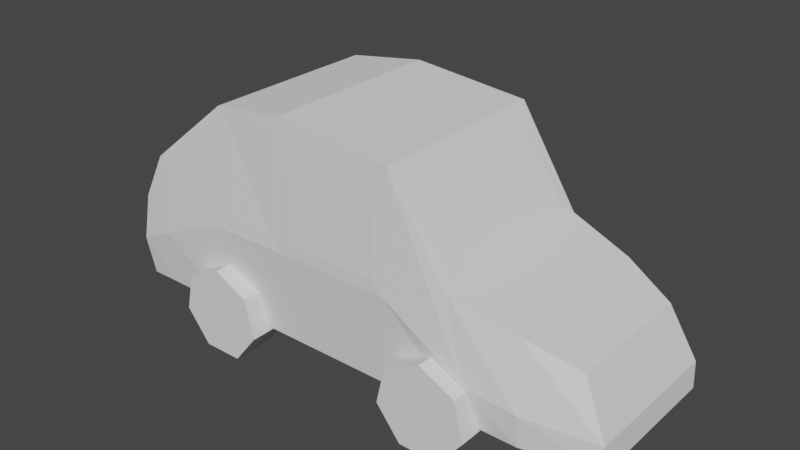 # Source: 3.blend  (saved by Blender 2.90.8; exported with 4.5.12 LTS)
import bpy
from mathutils import Matrix  # noqa: F401  (used for matrix-valued properties, if any)

bpy.ops.wm.read_factory_settings(use_empty=True)
scene = bpy.context.scene
scene.name = 'Scene'

# ---- collections
col_collection = bpy.data.collections.new('Collection'); scene.collection.children.link(col_collection)

# ---- world
world_world = bpy.data.worlds.new('World'); scene.world = world_world
world_world.use_nodes = True; world_world.node_tree.nodes.clear()
_N = world_world.node_tree.nodes; _L = world_world.node_tree.links
n0 = _N.new('ShaderNodeOutputWorld'); n0.name = 'World Output'; n0.location = (300, 300)
n1 = _N.new('ShaderNodeBackground'); n1.name = 'Background'; n1.location = (10, 300)
n1.inputs[0].default_value = (0.05088, 0.05088, 0.05088, 1.0)
_L.new(n1.outputs[0], n0.inputs[0])
n0.is_active_output = True
world_world.color = (0.05088, 0.05088, 0.05088)
world_world.use_sun_shadow = False
world_world.sun_shadow_jitter_overblur = 0.0

# ---- meshes
me_cube_001 = bpy.data.meshes.new('Cube.001')
me_cube_001.from_pydata([(-0.7, -0.7773, 0.3073), (-0.7655, -0.695, 2.052), (-0.7, 0.7773, 0.3073), (-0.7655, 0.695, 2.052), (1.0, -0.7773, 0.3073), (1.079, -0.6935, 1.99), (1.0, 0.7773, 0.3073), (1.079, 0.6935, 1.99), (-1.4, 0.7773, 0.3073), (-1.4, -0.7773, 0.3073), (-1.452, -0.7492, 1.443), (-1.452, 0.7492, 1.443), (1.469, 0.7072, 1.396), (1.7, 0.7773, 0.3073), (1.7, -0.7773, 0.3073), (1.469, -0.7072, 1.396), (2.501, 0.5773, 0.9782), (2.735, 0.6406, 0.3073), (2.735, -0.6406, 0.3073), (2.501, -0.5773, 0.9782), (-1.7, 0.7773, 0.3073), (-1.7, -0.7773, 0.3073), (-1.631, -0.7559, 1.091), (-1.63, 0.8263, 1.093), (-0.02, 0.7773, 0.3073), (0.07992, 0.8091, 2.095), (-0.02, -0.7773, 0.3073), (0.07992, -0.8091, 2.095), (0.8935, 0.8197, 2.001), (0.8935, -0.8197, 2.001), (1.517, 0.8073, 1.307), (1.517, -0.8073, 1.307), (-0.6087, -0.858, 1.198), (-0.6087, 0.858, 1.198), (0.8935, 0.8624, 1.214), (0.8935, -0.8624, 1.214), (-1.4, -0.858, 0.8227), (-1.4, 0.858, 0.8227), (1.7, 0.8456, 0.6573), (1.7, -0.8456, 0.6573), (2.722, 0.6505, 0.5308), (2.722, -0.6505, 0.5308), (-1.689, -0.7718, 0.7394), (-1.689, 0.7718, 0.7394), (0.08651, -0.8624, 1.214), (0.08651, 0.8624, 1.214), (-0.1112, 0.806, 2.102), (1.0, 0.8149, 2.107), (1.0, -0.8149, 2.107), (-0.1112, -0.806, 2.102), (1.0, 0.8624, 1.107), (1.0, -0.8624, 1.107), (-0.1112, -0.8542, 1.198), (-0.1112, 0.8542, 1.198), (1.414, 0.9692, 0.7728), (1.415, 0.5992, 0.7714), (1.415, -0.5992, 0.7714), (1.414, -0.9692, 0.7728), (1.728, -0.5992, 0.6185), (1.728, -0.9692, 0.6185), (1.805, -0.5992, 0.2801), (1.805, -0.9692, 0.2801), (1.588, -0.5992, 0.008672), (1.588, -0.9692, 0.008672), (1.241, -0.5992, 0.008672), (1.241, -0.9692, 0.008672), (1.025, -0.5992, 0.2801), (1.025, -0.9692, 0.2801), (1.102, -0.5992, 0.6185), (1.102, -0.9692, 0.6185), (1.728, 0.5992, 0.6185), (1.728, 0.9692, 0.6185), (1.805, 0.5992, 0.2801), (1.805, 0.9692, 0.2801), (1.588, 0.5992, 0.008672), (1.588, 0.9692, 0.008672), (1.241, 0.5992, 0.008672), (1.241, 0.9692, 0.008672), (1.025, 0.5992, 0.2801), (1.025, 0.9692, 0.2801), (1.102, 0.5992, 0.6185), (1.102, 0.9692, 0.6185), (-0.6598, 0.9692, 0.7691), (-0.6598, 0.5992, 0.7691), (-0.6598, -0.5992, 0.7691), (-0.6598, -0.9692, 0.7691), (-0.3471, -0.5992, 0.6185), (-0.3471, -0.9692, 0.6185), (-0.2698, -0.5992, 0.2801), (-0.2698, -0.9692, 0.2801), (-0.4862, -0.5992, 0.008672), (-0.4862, -0.9692, 0.008672), (-0.8334, -0.5992, 0.008672), (-0.8334, -0.9692, 0.008672), (-1.05, -0.5992, 0.2801), (-1.05, -0.9692, 0.2801), (-0.9725, -0.5992, 0.6185), (-0.9725, -0.9692, 0.6185), (-0.3471, 0.5992, 0.6185), (-0.3471, 0.9692, 0.6185), (-0.2698, 0.5992, 0.2801), (-0.2698, 0.9692, 0.2801), (-0.4862, 0.5992, 0.008672), (-0.4862, 0.9692, 0.008672), (-0.8334, 0.5992, 0.008672), (-0.8334, 0.9692, 0.008672), (-1.05, 0.5992, 0.2801), (-1.05, 0.9692, 0.2801), (-0.9725, 0.5992, 0.6185), (-0.9725, 0.9692, 0.6185), (-1.854, -0.5908, 0.2451), (-1.854, -0.5908, 0.4196), (-1.854, -0.2533, 0.2451), (-1.854, -0.2533, 0.4196), (-1.417, -0.5908, 0.3485), (-1.417, -0.5908, 0.523), (-1.417, -0.2533, 0.3485), (-1.417, -0.2533, 0.523), (-1.854, -0.422, 0.2322), (-1.854, -0.422, 0.4325), (-1.417, -0.422, 0.3357), (-1.417, -0.422, 0.5359), (-1.625, -0.2533, 0.2451), (-1.625, -0.2533, 0.4196), (-1.625, -0.5908, 0.2451), (-1.625, -0.5908, 0.4196), (-1.625, -0.422, 0.4325), (-1.625, -0.422, 0.2322), (-1.744, -0.1592, 0.3109), (-1.744, -0.1592, 0.4891), (-1.744, 0.1592, 0.3109), (-1.744, 0.1592, 0.4891), (-1.68, -0.1757, 0.2944), (-1.68, -0.1757, 0.5056), (-1.68, 0.1757, 0.2944), (-1.68, 0.1757, 0.5056), (-1.353, -0.7273, 1.562), (-1.353, 0.7273, 1.562), (-1.7, -0.8453, 0.67), (-1.63, -0.8263, 1.093), (-1.631, 0.7559, 1.091), (-1.7, 0.8453, 0.67), (-0.6074, -0.7861, 2.029), (-0.6074, 0.7861, 2.029), (-1.268, -0.8194, 1.52), (-1.268, 0.8194, 1.52), (-1.744, 0.1757, 0.2944), (-1.744, -0.1757, 0.2944), (-1.744, -0.1757, 0.5056), (-1.744, 0.1757, 0.5056), (-0.7862, -0.8489, 1.254), (-0.7852, -0.7928, 1.923), (-0.02, -0.8006, 2.207), (-0.7852, 0.7928, 1.923), (-0.02, 0.8006, 2.207), (-0.7862, 0.8489, 1.254), (-0.02, -0.8624, 1.107), (-0.02, 0.8624, 1.107), (-0.7, -0.8624, 1.107), (-0.6985, -0.7787, 2.108), (-1.42, 0.8183, 1.506), (-0.6985, 0.7787, 2.108), (-1.42, -0.8183, 1.506), (-0.7, 0.8624, 1.107), (2.065, -0.7142, 1.146), (2.065, 0.7142, 1.146), (2.126, 0.7773, 0.3073), (2.126, -0.7773, 0.3073), (2.12, -0.8096, 0.5905), (2.12, 0.8096, 0.5905)], [], [(163, 2, 8, 37), (45, 25, 28, 34), (4, 6, 13, 14), (52, 49, 142, 32), (24, 6, 4, 26), (154, 161, 159, 152), (37, 8, 20, 141), (158, 162, 36), (1, 3, 137, 136), (2, 0, 9, 8), (165, 164, 19, 16), (7, 5, 15, 12), (50, 47, 30, 38), (51, 4, 14, 39), (40, 16, 19, 41), (169, 165, 16, 40), (168, 167, 18, 41), (167, 166, 17, 18), (42, 22, 140, 43), (36, 162, 139, 138), (10, 11, 140, 22), (8, 9, 21, 20), (47, 154, 152, 48), (2, 24, 26, 0), (35, 29, 27, 44), (33, 143, 46, 53), (5, 7, 47, 48), (12, 15, 31, 30), (15, 5, 48, 31), (7, 12, 30, 47), (2, 163, 157, 24), (4, 51, 156, 26), (9, 36, 138, 21), (21, 138, 141, 20), (164, 168, 41, 19), (166, 169, 40, 17), (17, 40, 41, 18), (48, 51, 39, 31), (6, 50, 38, 13), (0, 158, 36, 9), (160, 37, 141, 23), (26, 156, 158, 0), (24, 157, 50, 6), (155, 145, 153), (28, 25, 154, 47), (27, 29, 48, 152), (34, 28, 47, 50), (29, 35, 51, 48), (44, 27, 152, 156), (25, 45, 157, 154), (35, 44, 156, 51), (45, 34, 50, 157), (104, 106, 107, 105), (71, 73, 75, 77, 79, 81, 54), (56, 57, 59, 58), (86, 87, 89, 88), (76, 78, 79, 77), (58, 59, 61, 60), (99, 101, 103, 105, 107, 109, 82), (74, 76, 77, 75), (60, 61, 63, 62), (55, 80, 78, 76, 74, 72, 70), (72, 74, 75, 73), (62, 63, 65, 64), (80, 55, 54, 81), (70, 72, 73, 71), (64, 65, 67, 66), (59, 57, 69, 67, 65, 63, 61), (55, 70, 71, 54), (66, 67, 69, 68), (84, 85, 87, 86), (78, 80, 81, 79), (68, 69, 57, 56), (56, 58, 60, 62, 64, 66, 68), (102, 104, 105, 103), (88, 89, 91, 90), (83, 108, 106, 104, 102, 100, 98), (100, 102, 103, 101), (90, 91, 93, 92), (108, 83, 82, 109), (98, 100, 101, 99), (92, 93, 95, 94), (87, 85, 97, 95, 93, 91, 89), (83, 98, 99, 82), (94, 95, 97, 96), (106, 108, 109, 107), (96, 97, 85, 84), (84, 86, 88, 90, 92, 94, 96), (118, 119, 113, 112), (122, 123, 117, 116), (120, 121, 115, 114), (124, 125, 111, 110), (127, 120, 114, 124), (126, 119, 111, 125), (123, 113, 119, 126), (122, 116, 120, 127), (116, 117, 121, 120), (110, 111, 119, 118), (112, 122, 127, 118), (117, 123, 126, 121), (121, 126, 125, 115), (118, 127, 124, 110), (114, 115, 125, 124), (112, 113, 123, 122), (128, 129, 131, 130), (146, 149, 135, 134), (134, 135, 133, 132), (132, 133, 148, 147), (146, 134, 132, 147), (135, 149, 148, 133), (11, 10, 162, 160), (22, 42, 138, 139), (140, 11, 160, 23), (10, 22, 139, 162), (43, 140, 23, 141), (42, 43, 141, 138), (3, 1, 159, 161), (136, 137, 160, 162), (137, 3, 161, 160), (1, 136, 162, 159), (128, 130, 146, 147), (129, 128, 147, 148), (131, 129, 148, 149), (130, 131, 149, 146), (32, 142, 159, 158), (142, 49, 152, 159), (46, 143, 161, 154), (143, 33, 163, 161), (49, 52, 156, 152), (53, 46, 154, 157), (33, 53, 157, 163), (52, 32, 158, 156), (150, 151, 144), (163, 37, 160), (151, 150, 158, 159), (153, 145, 160, 161), (144, 151, 159, 162), (155, 153, 161, 163), (150, 144, 162, 158), (145, 155, 163, 160), (13, 38, 169, 166), (31, 39, 168, 164), (14, 13, 166, 167), (39, 14, 167, 168), (38, 30, 165, 169), (30, 31, 164, 165)])
_uv = me_cube_001.uv_layers.new(name='UVMap')
_uv.uv.foreach_set('vector', [0.5, 0.25, 0.375, 0.25, 0.375, 0.25, 0.5, 0.25, 0.5133, 0.3657, 0.6117, 0.3657, 0.6117, 0.4843, 0.5133, 0.4843, 0.375, 0.75, 0.375, 0.5, 0.375, 0.5, 0.375, 0.75, 0.5106, 0.9134, 0.6143, 0.9134, 0.6138, 0.9866, 0.5111, 0.9866, 0.225, 0.5, 0.375, 0.5, 0.375, 0.75, 0.225, 0.75, 0.775, 0.5, 0.875, 0.5, 0.875, 0.75, 0.775, 0.75, 0.5, 0.25, 0.375, 0.25, 0.375, 0.25, 0.5, 0.25, 0.5, 1.0, 0.625, 1.0, 0.5, 1.0, 0.875, 0.7362, 0.875, 0.5138, 0.875, 0.5135, 0.875, 0.7365, 0.125, 0.5, 0.125, 0.75, 0.125, 0.75, 0.125, 0.5, 0.625, 0.5, 0.625, 0.75, 0.625, 0.75, 0.625, 0.5, 0.625, 0.5186, 0.625, 0.7314, 0.625, 0.7314, 0.625, 0.5186, 0.5, 0.5, 0.625, 0.5, 0.625, 0.5, 0.5, 0.5, 0.5, 0.75, 0.375, 0.75, 0.375, 0.75, 0.5, 0.75, 0.5, 0.5, 0.625, 0.5, 0.625, 0.75, 0.5, 0.75, 0.5, 0.5, 0.625, 0.5, 0.625, 0.5, 0.5, 0.5, 0.5, 0.75, 0.375, 0.75, 0.375, 0.75, 0.5, 0.75, 0.375, 0.75, 0.375, 0.5, 0.375, 0.5, 0.375, 0.75, 0.5205, 0.01048, 0.6244, 0.01065, 0.6244, 0.2394, 0.5205, 0.2395, 0.5, 1.0, 0.625, 1.0, 0.625, 1.0, 0.5, 1.0, 0.875, 0.7393, 0.875, 0.5107, 0.875, 0.5106, 0.875, 0.7394, 0.125, 0.5, 0.125, 0.75, 0.125, 0.75, 0.125, 0.5, 0.625, 0.5, 0.775, 0.5, 0.775, 0.75, 0.625, 0.75, 0.125, 0.5, 0.225, 0.5, 0.225, 0.75, 0.125, 0.75, 0.5133, 0.7657, 0.6117, 0.7657, 0.6117, 0.8843, 0.5133, 0.8843, 0.5111, 0.2634, 0.6138, 0.2634, 0.6143, 0.3366, 0.5106, 0.3366, 0.625, 0.7314, 0.625, 0.5186, 0.625, 0.5, 0.625, 0.75, 0.625, 0.5186, 0.625, 0.7314, 0.625, 0.75, 0.625, 0.5, 0.625, 0.7314, 0.625, 0.7314, 0.625, 0.75, 0.625, 0.75, 0.625, 0.5186, 0.625, 0.5186, 0.625, 0.5, 0.625, 0.5, 0.375, 0.25, 0.5, 0.25, 0.5, 0.35, 0.375, 0.35, 0.375, 0.75, 0.5, 0.75, 0.5, 0.9, 0.375, 0.9, 0.375, 1.0, 0.5, 1.0, 0.5, 1.0, 0.375, 1.0, 0.375, 0.0, 0.5, 0.0, 0.5, 0.25, 0.375, 0.25, 0.625, 0.75, 0.5, 0.75, 0.5, 0.75, 0.625, 0.75, 0.375, 0.5, 0.5, 0.5, 0.5, 0.5, 0.375, 0.5, 0.375, 0.5, 0.5, 0.5, 0.5, 0.75, 0.375, 0.75, 0.625, 0.75, 0.5, 0.75, 0.5, 0.75, 0.625, 0.75, 0.375, 0.5, 0.5, 0.5, 0.5, 0.5, 0.375, 0.5, 0.375, 1.0, 0.5, 1.0, 0.5, 1.0, 0.375, 1.0, 0.625, 0.25, 0.5, 0.25, 0.5, 0.25, 0.625, 0.25, 0.375, 0.9, 0.5, 0.9, 0.5, 1.0, 0.375, 1.0, 0.375, 0.35, 0.5, 0.35, 0.5, 0.5, 0.375, 0.5, 0.5273, 0.25, 0.6109, 0.25, 0.6109, 0.25, 0.6117, 0.4843, 0.6117, 0.3657, 0.625, 0.35, 0.625, 0.5, 0.6117, 0.8843, 0.6117, 0.7657, 0.625, 0.75, 0.625, 0.9, 0.5133, 0.4843, 0.6117, 0.4843, 0.625, 0.5, 0.5, 0.5, 0.6117, 0.7657, 0.5133, 0.7657, 0.5, 0.75, 0.625, 0.75, 0.5133, 0.8843, 0.6117, 0.8843, 0.625, 0.9, 0.5, 0.9, 0.6117, 0.3657, 0.5133, 0.3657, 0.5, 0.35, 0.625, 0.35, 0.5133, 0.7657, 0.5133, 0.8843, 0.5, 0.9, 0.5, 0.75, 0.5133, 0.3657, 0.5133, 0.4843, 0.5, 0.5, 0.5, 0.35, 0.4286, 0.5, 0.2857, 0.5, 0.2857, 1.0, 0.4286, 1.0, 0.4376, 0.3996, 0.484, 0.1966, 0.3541, 0.03377, 0.1459, 0.03377, 0.01602, 0.1966, 0.06236, 0.3996, 0.25, 0.49, 1.0, 0.5, 1.0, 1.0, 0.8571, 1.0, 0.8571, 0.5, 0.8571, 0.5, 0.8571, 1.0, 0.7143, 1.0, 0.7143, 0.5, 0.4286, 0.5, 0.2857, 0.5, 0.2857, 1.0, 0.4286, 1.0, 0.8571, 0.5, 0.8571, 1.0, 0.7143, 1.0, 0.7143, 0.5, 0.4376, 0.3996, 0.484, 0.1966, 0.3541, 0.03377, 0.1459, 0.03377, 0.01602, 0.1966, 0.06236, 0.3996, 0.25, 0.49, 0.5714, 0.5, 0.4286, 0.5, 0.4286, 1.0, 0.5714, 1.0, 0.7143, 0.5, 0.7143, 1.0, 0.5714, 1.0, 0.5714, 0.5, 0.75, 0.49, 0.5624, 0.3996, 0.516, 0.1966, 0.6459, 0.03377, 0.8541, 0.03377, 0.984, 0.1966, 0.9376, 0.3996, 0.7143, 0.5, 0.5714, 0.5, 0.5714, 1.0, 0.7143, 1.0, 0.5714, 0.5, 0.5714, 1.0, 0.4286, 1.0, 0.4286, 0.5, 0.1429, 0.5, 2.98e-08, 0.5, 2.98e-08, 1.0, 0.1429, 1.0, 0.8571, 0.5, 0.7143, 0.5, 0.7143, 1.0, 0.8571, 1.0, 0.4286, 0.5, 0.4286, 1.0, 0.2857, 1.0, 0.2857, 0.5, 0.4376, 0.3996, 0.25, 0.49, 0.06236, 0.3996, 0.01602, 0.1966, 0.1459, 0.03377, 0.3541, 0.03377, 0.484, 0.1966, 1.0, 0.5, 0.8571, 0.5, 0.8571, 1.0, 1.0, 1.0, 0.2857, 0.5, 0.2857, 1.0, 0.1429, 1.0, 0.1429, 0.5, 1.0, 0.5, 1.0, 1.0, 0.8571, 1.0, 0.8571, 0.5, 0.2857, 0.5, 0.1429, 0.5, 0.1429, 1.0, 0.2857, 1.0, 0.1429, 0.5, 0.1429, 1.0, 2.98e-08, 1.0, 2.98e-08, 0.5, 0.75, 0.49, 0.9376, 0.3996, 0.984, 0.1966, 0.8541, 0.03377, 0.6459, 0.03377, 0.516, 0.1966, 0.5624, 0.3996, 0.5714, 0.5, 0.4286, 0.5, 0.4286, 1.0, 0.5714, 1.0, 0.7143, 0.5, 0.7143, 1.0, 0.5714, 1.0, 0.5714, 0.5, 0.75, 0.49, 0.5624, 0.3996, 0.516, 0.1966, 0.6459, 0.03377, 0.8541, 0.03377, 0.984, 0.1966, 0.9376, 0.3996, 0.7143, 0.5, 0.5714, 0.5, 0.5714, 1.0, 0.7143, 1.0, 0.5714, 0.5, 0.5714, 1.0, 0.4286, 1.0, 0.4286, 0.5, 0.1429, 0.5, 2.98e-08, 0.5, 2.98e-08, 1.0, 0.1429, 1.0, 0.8571, 0.5, 0.7143, 0.5, 0.7143, 1.0, 0.8571, 1.0, 0.4286, 0.5, 0.4286, 1.0, 0.2857, 1.0, 0.2857, 0.5, 0.4376, 0.3996, 0.25, 0.49, 0.06236, 0.3996, 0.01602, 0.1966, 0.1459, 0.03377, 0.3541, 0.03377, 0.484, 0.1966, 1.0, 0.5, 0.8571, 0.5, 0.8571, 1.0, 1.0, 1.0, 0.2857, 0.5, 0.2857, 1.0, 0.1429, 1.0, 0.1429, 0.5, 0.2857, 0.5, 0.1429, 0.5, 0.1429, 1.0, 0.2857, 1.0, 0.1429, 0.5, 0.1429, 1.0, 2.98e-08, 1.0, 2.98e-08, 0.5, 0.75, 0.49, 0.9376, 0.3996, 0.984, 0.1966, 0.8541, 0.03377, 0.6459, 0.03377, 0.516, 0.1966, 0.5624, 0.3996, 0.375, 0.125, 0.625, 0.125, 0.625, 0.25, 0.375, 0.25, 0.375, 0.4308, 0.625, 0.4308, 0.625, 0.5, 0.375, 0.5, 0.375, 0.625, 0.625, 0.625, 0.625, 0.75, 0.375, 0.75, 0.375, 0.8192, 0.625, 0.8192, 0.625, 1.0, 0.375, 1.0, 0.3058, 0.625, 0.375, 0.625, 0.375, 0.75, 0.3058, 0.75, 0.6942, 0.625, 0.875, 0.625, 0.875, 0.75, 0.6942, 0.75, 0.6942, 0.5, 0.875, 0.5, 0.875, 0.625, 0.6942, 0.625, 0.3058, 0.5, 0.375, 0.5, 0.375, 0.625, 0.3058, 0.625, 0.375, 0.5, 0.625, 0.5, 0.625, 0.625, 0.375, 0.625, 0.375, 0.0, 0.625, 0.0, 0.625, 0.125, 0.375, 0.125, 0.125, 0.5, 0.3058, 0.5, 0.3058, 0.625, 0.125, 0.625, 0.625, 0.5, 0.6942, 0.5, 0.6942, 0.625, 0.625, 0.625, 0.625, 0.625, 0.6942, 0.625, 0.6942, 0.75, 0.625, 0.75, 0.125, 0.625, 0.3058, 0.625, 0.3058, 0.75, 0.125, 0.75, 0.375, 0.75, 0.625, 0.75, 0.625, 0.8192, 0.375, 0.8192, 0.375, 0.25, 0.625, 0.25, 0.625, 0.4308, 0.375, 0.4308, 0.3945, 0.01175, 0.6055, 0.01175, 0.6055, 0.2383, 0.3945, 0.2383, 0.375, 0.25, 0.625, 0.25, 0.625, 0.5, 0.375, 0.5, 0.375, 0.5, 0.625, 0.5, 0.625, 0.75, 0.375, 0.75, 0.375, 0.75, 0.625, 0.75, 0.625, 1.0, 0.375, 1.0, 0.125, 0.5, 0.375, 0.5, 0.375, 0.75, 0.125, 0.75, 0.625, 0.5, 0.875, 0.5, 0.875, 0.75, 0.625, 0.75, 0.875, 0.5107, 0.875, 0.7393, 0.875, 0.75, 0.875, 0.5, 0.6244, 0.01065, 0.5205, 0.01048, 0.5, 0.0, 0.625, 0.0, 0.875, 0.5106, 0.875, 0.5107, 0.875, 0.5, 0.875, 0.5, 0.875, 0.7393, 0.875, 0.7394, 0.875, 0.75, 0.875, 0.75, 0.5205, 0.2395, 0.6244, 0.2394, 0.625, 0.25, 0.5, 0.25, 0.5205, 0.01048, 0.5205, 0.2395, 0.5, 0.25, 0.5, 0.0, 0.875, 0.5138, 0.875, 0.7362, 0.875, 0.75, 0.875, 0.5, 0.875, 0.7365, 0.875, 0.5135, 0.875, 0.5, 0.875, 0.75, 0.875, 0.5135, 0.875, 0.5138, 0.875, 0.5, 0.875, 0.5, 0.875, 0.7362, 0.875, 0.7365, 0.875, 0.75, 0.875, 0.75, 0.3945, 0.01175, 0.3945, 0.2383, 0.375, 0.25, 0.375, 0.0, 0.6055, 0.01175, 0.3945, 0.01175, 0.375, 0.0, 0.625, 0.0, 0.6055, 0.2383, 0.6055, 0.01175, 0.625, 0.0, 0.625, 0.25, 0.3945, 0.2383, 0.6055, 0.2383, 0.625, 0.25, 0.375, 0.25, 0.5111, 0.9866, 0.6138, 0.9866, 0.625, 1.0, 0.5, 1.0, 0.6138, 0.9866, 0.6143, 0.9134, 0.625, 0.9, 0.625, 1.0, 0.6143, 0.3366, 0.6138, 0.2634, 0.625, 0.25, 0.625, 0.35, 0.6138, 0.2634, 0.5111, 0.2634, 0.5, 0.25, 0.625, 0.25, 0.6143, 0.9134, 0.5106, 0.9134, 0.5, 0.9, 0.625, 0.9, 0.5106, 0.3366, 0.6143, 0.3366, 0.625, 0.35, 0.5, 0.35, 0.5111, 0.2634, 0.5106, 0.3366, 0.5, 0.35, 0.5, 0.25, 0.5106, 0.9134, 0.5111, 0.9866, 0.5, 1.0, 0.5, 0.9, 0.5273, 1.0, 0.6109, 1.0, 0.6109, 1.0, 0.5, 0.25, 0.5, 0.25, 0.625, 0.25, 0.6109, 1.0, 0.5273, 1.0, 0.5, 1.0, 0.625, 1.0, 0.6109, 0.25, 0.6109, 0.25, 0.625, 0.25, 0.625, 0.25, 0.6109, 1.0, 0.6109, 1.0, 0.625, 1.0, 0.625, 1.0, 0.5273, 0.25, 0.6109, 0.25, 0.625, 0.25, 0.5, 0.25, 0.5273, 1.0, 0.6109, 1.0, 0.625, 1.0, 0.5, 1.0, 0.6109, 0.25, 0.5273, 0.25, 0.5, 0.25, 0.625, 0.25, 0.375, 0.5, 0.5, 0.5, 0.5, 0.5, 0.375, 0.5, 0.625, 0.75, 0.5, 0.75, 0.5, 0.75, 0.625, 0.75, 0.375, 0.75, 0.375, 0.5, 0.375, 0.5, 0.375, 0.75, 0.5, 0.75, 0.375, 0.75, 0.375, 0.75, 0.5, 0.75, 0.5, 0.5, 0.625, 0.5, 0.625, 0.5, 0.5, 0.5, 0.625, 0.5, 0.625, 0.75, 0.625, 0.75, 0.625, 0.5])
_ca = me_cube_001.color_attributes.new('Col', 'BYTE_COLOR', 'CORNER')
_ca.data.foreach_set('color', [1.0, 0.07227, 0.1329, 1.0, 1.0, 0.07227, 0.1329, 1.0, 1.0, 0.07227, 0.1329, 1.0, 1.0, 0.07227, 0.1329, 1.0, 0.5149, 0.7084, 0.7084, 1.0, 0.5149, 0.7084, 0.7084, 1.0, 0.5149, 0.7084, 0.7084, 1.0, 0.5149, 0.7084, 0.7084, 1.0, 1.0, 0.07227, 0.1329, 1.0, 1.0, 0.07227, 0.1329, 1.0, 1.0, 0.07227, 0.1329, 1.0, 1.0, 0.07227, 0.1329, 1.0, 0.5149, 0.7084, 0.7084, 1.0, 0.5149, 0.7084, 0.7084, 1.0, 0.5149, 0.7084, 0.7084, 1.0, 0.5149, 0.7084, 0.7084, 1.0, 1.0, 0.07227, 0.1329, 1.0, 1.0, 0.07227, 0.1329, 1.0, 1.0, 0.07227, 0.1329, 1.0, 1.0, 0.07227, 0.1329, 1.0, 1.0, 0.07227, 0.1329, 1.0, 1.0, 0.07227, 0.1329, 1.0, 1.0, 0.07227, 0.1329, 1.0, 1.0, 0.07227, 0.1329, 1.0, 1.0, 0.07227, 0.1329, 1.0, 1.0, 0.07227, 0.1329, 1.0, 1.0, 0.07227, 0.1329, 1.0, 1.0, 0.07227, 0.1329, 1.0, 1.0, 0.07227, 0.1329, 1.0, 1.0, 0.07227, 0.1329, 1.0, 1.0, 0.07227, 0.1329, 1.0, 0.5149, 0.7084, 0.7084, 1.0, 0.5149, 0.7084, 0.7084, 1.0, 0.5149, 0.7084, 0.7084, 1.0, 0.5149, 0.7084, 0.7084, 1.0, 1.0, 0.07227, 0.1329, 1.0, 1.0, 0.07227, 0.1329, 1.0, 1.0, 0.07227, 0.1329, 1.0, 1.0, 0.07227, 0.1329, 1.0, 1.0, 0.07227, 0.1329, 1.0, 1.0, 0.07227, 0.1329, 1.0, 1.0, 0.07227, 0.1329, 1.0, 1.0, 0.07227, 0.1329, 1.0, 0.5149, 0.7084, 0.7084, 1.0, 0.5149, 0.7084, 0.7084, 1.0, 0.5149, 0.7084, 0.7084, 1.0, 0.5149, 0.7084, 0.7084, 1.0, 1.0, 0.07227, 0.1329, 1.0, 1.0, 0.07227, 0.1329, 1.0, 1.0, 0.07227, 0.1329, 1.0, 1.0, 0.07227, 0.1329, 1.0, 1.0, 0.07227, 0.1329, 1.0, 1.0, 0.07227, 0.1329, 1.0, 1.0, 0.07227, 0.1329, 1.0, 1.0, 0.07227, 0.1329, 1.0, 1.0, 0.07227, 0.1329, 1.0, 1.0, 0.07227, 0.1329, 1.0, 1.0, 0.07227, 0.1329, 1.0, 1.0, 0.07227, 0.1329, 1.0, 1.0, 0.07227, 0.1329, 1.0, 1.0, 0.07227, 0.1329, 1.0, 1.0, 0.07227, 0.1329, 1.0, 1.0, 0.07227, 0.1329, 1.0, 1.0, 0.07227, 0.1329, 1.0, 1.0, 0.07227, 0.1329, 1.0, 1.0, 0.07227, 0.1329, 1.0, 1.0, 0.07227, 0.1329, 1.0, 1.0, 0.07227, 0.1329, 1.0, 1.0, 0.07227, 0.1329, 1.0, 1.0, 0.07227, 0.1329, 1.0, 1.0, 0.07227, 0.1329, 1.0, 1.0, 0.07227, 0.1329, 1.0, 1.0, 0.07227, 0.1329, 1.0, 1.0, 0.07227, 0.1329, 1.0, 1.0, 0.07227, 0.1329, 1.0, 1.0, 0.07227, 0.1329, 1.0, 1.0, 0.07227, 0.1329, 1.0, 1.0, 0.07227, 0.1329, 1.0, 1.0, 0.07227, 0.1329, 1.0, 1.0, 0.07227, 0.1329, 1.0, 1.0, 0.07227, 0.1329, 1.0, 1.0, 0.07227, 0.1329, 1.0, 1.0, 0.07227, 0.1329, 1.0, 1.0, 0.07227, 0.1329, 1.0, 1.0, 0.07227, 0.1329, 1.0, 1.0, 0.07227, 0.1329, 1.0, 1.0, 0.07227, 0.1329, 1.0, 1.0, 0.07227, 0.1329, 1.0, 1.0, 0.07227, 0.1329, 1.0, 1.0, 0.07227, 0.1329, 1.0, 1.0, 0.07227, 0.1329, 1.0, 1.0, 0.07227, 0.1329, 1.0, 1.0, 0.07227, 0.1329, 1.0, 1.0, 0.07227, 0.1329, 1.0, 1.0, 0.07227, 0.1329, 1.0, 0.5149, 0.7084, 0.7084, 1.0, 0.5149, 0.7084, 0.7084, 1.0, 0.5149, 0.7084, 0.7084, 1.0, 0.5149, 0.7084, 0.7084, 1.0, 0.5149, 0.7084, 0.7084, 1.0, 0.5149, 0.7084, 0.7084, 1.0, 0.5149, 0.7084, 0.7084, 1.0, 0.5149, 0.7084, 0.7084, 1.0, 1.0, 0.07227, 0.1329, 1.0, 1.0, 0.07227, 0.1329, 1.0, 1.0, 0.07227, 0.1329, 1.0, 1.0, 0.07227, 0.1329, 1.0, 1.0, 0.07227, 0.1329, 1.0, 1.0, 0.07227, 0.1329, 1.0, 1.0, 0.07227, 0.1329, 1.0, 1.0, 0.07227, 0.1329, 1.0, 1.0, 0.07227, 0.1329, 1.0, 1.0, 0.07227, 0.1329, 1.0, 1.0, 0.07227, 0.1329, 1.0, 1.0, 0.07227, 0.1329, 1.0, 1.0, 0.07227, 0.1329, 1.0, 1.0, 0.07227, 0.1329, 1.0, 1.0, 0.07227, 0.1329, 1.0, 1.0, 0.07227, 0.1329, 1.0, 1.0, 0.07227, 0.1329, 1.0, 1.0, 0.07227, 0.1329, 1.0, 1.0, 0.07227, 0.1329, 1.0, 1.0, 0.07227, 0.1329, 1.0, 1.0, 0.07227, 0.1329, 1.0, 1.0, 0.07227, 0.1329, 1.0, 1.0, 0.07227, 0.1329, 1.0, 1.0, 0.07227, 0.1329, 1.0, 1.0, 0.07227, 0.1329, 1.0, 1.0, 0.07227, 0.1329, 1.0, 1.0, 0.07227, 0.1329, 1.0, 1.0, 0.07227, 0.1329, 1.0, 1.0, 0.07227, 0.1329, 1.0, 1.0, 0.07227, 0.1329, 1.0, 1.0, 0.07227, 0.1329, 1.0, 1.0, 0.07227, 0.1329, 1.0, 1.0, 0.07227, 0.1329, 1.0, 1.0, 0.07227, 0.1329, 1.0, 1.0, 0.07227, 0.1329, 1.0, 1.0, 0.07227, 0.1329, 1.0, 1.0, 0.07227, 0.1329, 1.0, 1.0, 0.07227, 0.1329, 1.0, 1.0, 0.07227, 0.1329, 1.0, 1.0, 0.07227, 0.1329, 1.0, 1.0, 0.07227, 0.1329, 1.0, 1.0, 0.07227, 0.1329, 1.0, 1.0, 0.07227, 0.1329, 1.0, 1.0, 0.07227, 0.1329, 1.0, 1.0, 0.07227, 0.1329, 1.0, 1.0, 0.07227, 0.1329, 1.0, 1.0, 0.07227, 0.1329, 1.0, 1.0, 0.07227, 0.1329, 1.0, 1.0, 0.07227, 0.1329, 1.0, 1.0, 0.07227, 0.1329, 1.0, 1.0, 0.07227, 0.1329, 1.0, 1.0, 0.07227, 0.1329, 1.0, 1.0, 0.07227, 0.1329, 1.0, 1.0, 0.07227, 0.1329, 1.0, 1.0, 0.07227, 0.1329, 1.0, 1.0, 0.07227, 0.1329, 1.0, 1.0, 0.07227, 0.1329, 1.0, 1.0, 0.07227, 0.1329, 1.0, 1.0, 0.07227, 0.1329, 1.0, 1.0, 0.07227, 0.1329, 1.0, 1.0, 0.07227, 0.1329, 1.0, 1.0, 0.07227, 0.1329, 1.0, 1.0, 0.07227, 0.1329, 1.0, 1.0, 0.07227, 0.1329, 1.0, 1.0, 0.07227, 0.1329, 1.0, 1.0, 0.07227, 0.1329, 1.0, 1.0, 0.07227, 0.1329, 1.0, 1.0, 0.07227, 0.1329, 1.0, 0.5149, 0.7084, 0.7084, 1.0, 0.5149, 0.7084, 0.7084, 1.0, 0.5149, 0.7084, 0.7084, 1.0, 1.0, 0.07227, 0.1329, 1.0, 1.0, 0.07227, 0.1329, 1.0, 1.0, 0.07227, 0.1329, 1.0, 1.0, 0.07227, 0.1329, 1.0, 1.0, 0.07227, 0.1329, 1.0, 1.0, 0.07227, 0.1329, 1.0, 1.0, 0.07227, 0.1329, 1.0, 1.0, 0.07227, 0.1329, 1.0, 1.0, 0.07227, 0.1329, 1.0, 1.0, 0.07227, 0.1329, 1.0, 1.0, 0.07227, 0.1329, 1.0, 1.0, 0.07227, 0.1329, 1.0, 1.0, 0.07227, 0.1329, 1.0, 1.0, 0.07227, 0.1329, 1.0, 1.0, 0.07227, 0.1329, 1.0, 1.0, 0.07227, 0.1329, 1.0, 1.0, 0.07227, 0.1329, 1.0, 1.0, 0.07227, 0.1329, 1.0, 1.0, 0.07227, 0.1329, 1.0, 1.0, 0.07227, 0.1329, 1.0, 1.0, 0.07227, 0.1329, 1.0, 1.0, 0.07227, 0.1329, 1.0, 1.0, 0.07227, 0.1329, 1.0, 1.0, 0.07227, 0.1329, 1.0, 1.0, 0.07227, 0.1329, 1.0, 1.0, 0.07227, 0.1329, 1.0, 1.0, 0.07227, 0.1329, 1.0, 1.0, 0.07227, 0.1329, 1.0, 1.0, 0.07227, 0.1329, 1.0, 1.0, 0.07227, 0.1329, 1.0, 1.0, 0.07227, 0.1329, 1.0, 1.0, 0.07227, 0.1329, 1.0, 0.05448, 0.05127, 0.05127, 1.0, 0.05448, 0.05127, 0.05127, 1.0, 0.05448, 0.05127, 0.05127, 1.0, 0.05448, 0.05127, 0.05127, 1.0, 0.05448, 0.05127, 0.05127, 1.0, 0.05448, 0.05127, 0.05127, 1.0, 0.05448, 0.05127, 0.05127, 1.0, 0.05448, 0.05127, 0.05127, 1.0, 0.05448, 0.05127, 0.05127, 1.0, 0.05448, 0.05127, 0.05127, 1.0, 0.05448, 0.05127, 0.05127, 1.0, 0.05448, 0.05127, 0.05127, 1.0, 0.05448, 0.05127, 0.05127, 1.0, 0.05448, 0.05127, 0.05127, 1.0, 0.05448, 0.05127, 0.05127, 1.0, 0.05448, 0.05127, 0.05127, 1.0, 0.05448, 0.05127, 0.05127, 1.0, 0.05448, 0.05127, 0.05127, 1.0, 0.05448, 0.05127, 0.05127, 1.0, 0.05448, 0.05127, 0.05127, 1.0, 0.05448, 0.05127, 0.05127, 1.0, 0.05448, 0.05127, 0.05127, 1.0, 0.05448, 0.05127, 0.05127, 1.0, 0.05448, 0.05127, 0.05127, 1.0, 0.05448, 0.05127, 0.05127, 1.0, 0.05448, 0.05127, 0.05127, 1.0, 0.05448, 0.05127, 0.05127, 1.0, 0.05448, 0.05127, 0.05127, 1.0, 0.05448, 0.05127, 0.05127, 1.0, 0.05448, 0.05127, 0.05127, 1.0, 0.05448, 0.05127, 0.05127, 1.0, 0.05448, 0.05127, 0.05127, 1.0, 0.05448, 0.05127, 0.05127, 1.0, 0.05448, 0.05127, 0.05127, 1.0, 0.05448, 0.05127, 0.05127, 1.0, 0.05448, 0.05127, 0.05127, 1.0, 0.05448, 0.05127, 0.05127, 1.0, 0.05448, 0.05127, 0.05127, 1.0, 0.05448, 0.05127, 0.05127, 1.0, 0.05448, 0.05127, 0.05127, 1.0, 0.05448, 0.05127, 0.05127, 1.0, 0.05448, 0.05127, 0.05127, 1.0, 0.05448, 0.05127, 0.05127, 1.0, 0.05448, 0.05127, 0.05127, 1.0, 0.05448, 0.05127, 0.05127, 1.0, 0.05448, 0.05127, 0.05127, 1.0, 0.05448, 0.05127, 0.05127, 1.0, 0.05448, 0.05127, 0.05127, 1.0, 0.05448, 0.05127, 0.05127, 1.0, 0.05448, 0.05127, 0.05127, 1.0, 0.05448, 0.05127, 0.05127, 1.0, 0.05448, 0.05127, 0.05127, 1.0, 0.05448, 0.05127, 0.05127, 1.0, 0.05448, 0.05127, 0.05127, 1.0, 0.05448, 0.05127, 0.05127, 1.0, 0.05448, 0.05127, 0.05127, 1.0, 0.05448, 0.05127, 0.05127, 1.0, 0.05448, 0.05127, 0.05127, 1.0, 0.05448, 0.05127, 0.05127, 1.0, 0.05448, 0.05127, 0.05127, 1.0, 0.05448, 0.05127, 0.05127, 1.0, 0.05448, 0.05127, 0.05127, 1.0, 0.05448, 0.05127, 0.05127, 1.0, 0.05448, 0.05127, 0.05127, 1.0, 0.05448, 0.05127, 0.05127, 1.0, 0.05448, 0.05127, 0.05127, 1.0, 0.05448, 0.05127, 0.05127, 1.0, 0.05448, 0.05127, 0.05127, 1.0, 0.05448, 0.05127, 0.05127, 1.0, 0.05448, 0.05127, 0.05127, 1.0, 0.05448, 0.05127, 0.05127, 1.0, 0.05448, 0.05127, 0.05127, 1.0, 0.05448, 0.05127, 0.05127, 1.0, 0.05448, 0.05127, 0.05127, 1.0, 0.05448, 0.05127, 0.05127, 1.0, 0.05448, 0.05127, 0.05127, 1.0, 0.05448, 0.05127, 0.05127, 1.0, 0.05448, 0.05127, 0.05127, 1.0, 0.05448, 0.05127, 0.05127, 1.0, 0.05448, 0.05127, 0.05127, 1.0, 0.05448, 0.05127, 0.05127, 1.0, 0.05448, 0.05127, 0.05127, 1.0, 0.05448, 0.05127, 0.05127, 1.0, 0.05448, 0.05127, 0.05127, 1.0, 0.05448, 0.05127, 0.05127, 1.0, 0.05448, 0.05127, 0.05127, 1.0, 0.05448, 0.05127, 0.05127, 1.0, 0.05448, 0.05127, 0.05127, 1.0, 0.05448, 0.05127, 0.05127, 1.0, 0.05448, 0.05127, 0.05127, 1.0, 0.05448, 0.05127, 0.05127, 1.0, 0.05448, 0.05127, 0.05127, 1.0, 0.05448, 0.05127, 0.05127, 1.0, 0.05448, 0.05127, 0.05127, 1.0, 0.05448, 0.05127, 0.05127, 1.0, 0.05448, 0.05127, 0.05127, 1.0, 0.05448, 0.05127, 0.05127, 1.0, 0.05448, 0.05127, 0.05127, 1.0, 0.05448, 0.05127, 0.05127, 1.0, 0.05448, 0.05127, 0.05127, 1.0, 0.05448, 0.05127, 0.05127, 1.0, 0.05448, 0.05127, 0.05127, 1.0, 0.05448, 0.05127, 0.05127, 1.0, 0.05448, 0.05127, 0.05127, 1.0, 0.05448, 0.05127, 0.05127, 1.0, 0.05448, 0.05127, 0.05127, 1.0, 0.05448, 0.05127, 0.05127, 1.0, 0.05448, 0.05127, 0.05127, 1.0, 0.05448, 0.05127, 0.05127, 1.0, 0.05448, 0.05127, 0.05127, 1.0, 0.05448, 0.05127, 0.05127, 1.0, 0.05448, 0.05127, 0.05127, 1.0, 0.05448, 0.05127, 0.05127, 1.0, 0.05448, 0.05127, 0.05127, 1.0, 0.05448, 0.05127, 0.05127, 1.0, 0.05448, 0.05127, 0.05127, 1.0, 0.05448, 0.05127, 0.05127, 1.0, 0.05448, 0.05127, 0.05127, 1.0, 0.05448, 0.05127, 0.05127, 1.0, 0.05448, 0.05127, 0.05127, 1.0, 0.05448, 0.05127, 0.05127, 1.0, 0.05448, 0.05127, 0.05127, 1.0, 0.05448, 0.05127, 0.05127, 1.0, 0.05448, 0.05127, 0.05127, 1.0, 0.05448, 0.05127, 0.05127, 1.0, 0.05448, 0.05127, 0.05127, 1.0, 0.05448, 0.05127, 0.05127, 1.0, 0.05448, 0.05127, 0.05127, 1.0, 0.05448, 0.05127, 0.05127, 1.0, 0.05448, 0.05127, 0.05127, 1.0, 0.05448, 0.05127, 0.05127, 1.0, 0.05448, 0.05127, 0.05127, 1.0, 0.05448, 0.05127, 0.05127, 1.0, 0.05448, 0.05127, 0.05127, 1.0, 0.05448, 0.05127, 0.05127, 1.0, 0.05448, 0.05127, 0.05127, 1.0, 0.05448, 0.05127, 0.05127, 1.0, 0.05448, 0.05127, 0.05127, 1.0, 0.05448, 0.05127, 0.05127, 1.0, 0.05448, 0.05127, 0.05127, 1.0, 0.05448, 0.05127, 0.05127, 1.0, 0.05448, 0.05127, 0.05127, 1.0, 0.05448, 0.05127, 0.05127, 1.0, 0.05448, 0.05127, 0.05127, 1.0, 0.05448, 0.05127, 0.05127, 1.0, 0.05448, 0.05127, 0.05127, 1.0, 0.05448, 0.05127, 0.05127, 1.0, 0.05448, 0.05127, 0.05127, 1.0, 0.05448, 0.05127, 0.05127, 1.0, 0.05448, 0.05127, 0.05127, 1.0, 0.05448, 0.05127, 0.05127, 1.0, 0.05448, 0.05127, 0.05127, 1.0, 0.05448, 0.05127, 0.05127, 1.0, 0.05448, 0.05127, 0.05127, 1.0, 0.05448, 0.05127, 0.05127, 1.0, 0.05448, 0.05127, 0.05127, 1.0, 0.05448, 0.05127, 0.05127, 1.0, 0.05448, 0.05127, 0.05127, 1.0, 0.05448, 0.05127, 0.05127, 1.0, 0.05448, 0.05127, 0.05127, 1.0, 0.05448, 0.05127, 0.05127, 1.0, 0.05448, 0.05127, 0.05127, 1.0, 0.05448, 0.05127, 0.05127, 1.0, 0.05448, 0.05127, 0.05127, 1.0, 0.05448, 0.05127, 0.05127, 1.0, 0.05448, 0.05127, 0.05127, 1.0, 0.05448, 0.05127, 0.05127, 1.0, 0.05448, 0.05127, 0.05127, 1.0, 0.1529, 0.1384, 0.1384, 1.0, 0.1529, 0.1384, 0.1384, 1.0, 0.1529, 0.1384, 0.1384, 1.0, 0.1529, 0.1384, 0.1384, 1.0, 0.1529, 0.1384, 0.1384, 1.0, 0.1529, 0.1384, 0.1384, 1.0, 0.1529, 0.1384, 0.1384, 1.0, 0.1529, 0.1384, 0.1384, 1.0, 0.1529, 0.1384, 0.1384, 1.0, 0.1529, 0.1384, 0.1384, 1.0, 0.1529, 0.1384, 0.1384, 1.0, 0.1529, 0.1384, 0.1384, 1.0, 0.1529, 0.1384, 0.1384, 1.0, 0.1529, 0.1384, 0.1384, 1.0, 0.1529, 0.1384, 0.1384, 1.0, 0.1529, 0.1384, 0.1384, 1.0, 0.1529, 0.1384, 0.1384, 1.0, 0.1529, 0.1384, 0.1384, 1.0, 0.1529, 0.1384, 0.1384, 1.0, 0.1529, 0.1384, 0.1384, 1.0, 0.1529, 0.1384, 0.1384, 1.0, 0.1529, 0.1384, 0.1384, 1.0, 0.1529, 0.1384, 0.1384, 1.0, 0.1529, 0.1384, 0.1384, 1.0, 0.1529, 0.1384, 0.1384, 1.0, 0.1529, 0.1384, 0.1384, 1.0, 0.1529, 0.1384, 0.1384, 1.0, 0.1529, 0.1384, 0.1384, 1.0, 0.1529, 0.1384, 0.1384, 1.0, 0.1529, 0.1384, 0.1384, 1.0, 0.1529, 0.1384, 0.1384, 1.0, 0.1529, 0.1384, 0.1384, 1.0, 0.1529, 0.1384, 0.1384, 1.0, 0.1529, 0.1384, 0.1384, 1.0, 0.1529, 0.1384, 0.1384, 1.0, 0.1529, 0.1384, 0.1384, 1.0, 0.1529, 0.1384, 0.1384, 1.0, 0.1529, 0.1384, 0.1384, 1.0, 0.1529, 0.1384, 0.1384, 1.0, 0.1529, 0.1384, 0.1384, 1.0, 0.1529, 0.1384, 0.1384, 1.0, 0.1529, 0.1384, 0.1384, 1.0, 0.1529, 0.1384, 0.1384, 1.0, 0.1529, 0.1384, 0.1384, 1.0, 0.1529, 0.1384, 0.1384, 1.0, 0.1529, 0.1384, 0.1384, 1.0, 0.1529, 0.1384, 0.1384, 1.0, 0.1529, 0.1384, 0.1384, 1.0, 0.1529, 0.1384, 0.1384, 1.0, 0.1529, 0.1384, 0.1384, 1.0, 0.1529, 0.1384, 0.1384, 1.0, 0.1529, 0.1384, 0.1384, 1.0, 0.1529, 0.1384, 0.1384, 1.0, 0.1529, 0.1384, 0.1384, 1.0, 0.1529, 0.1384, 0.1384, 1.0, 0.1529, 0.1384, 0.1384, 1.0, 0.1529, 0.1384, 0.1384, 1.0, 0.1529, 0.1384, 0.1384, 1.0, 0.1529, 0.1384, 0.1384, 1.0, 0.1529, 0.1384, 0.1384, 1.0, 0.1529, 0.1384, 0.1384, 1.0, 0.1529, 0.1384, 0.1384, 1.0, 0.1529, 0.1384, 0.1384, 1.0, 0.1529, 0.1384, 0.1384, 1.0, 0.7084, 0.6514, 0.6514, 1.0, 0.7084, 0.6514, 0.6514, 1.0, 0.7084, 0.6514, 0.6514, 1.0, 0.7084, 0.6514, 0.6514, 1.0, 0.05448, 0.05127, 0.05127, 1.0, 0.05448, 0.05127, 0.05127, 1.0, 0.05448, 0.05127, 0.05127, 1.0, 0.05448, 0.05127, 0.05127, 1.0, 0.05448, 0.05127, 0.05127, 1.0, 0.05448, 0.05127, 0.05127, 1.0, 0.05448, 0.05127, 0.05127, 1.0, 0.05448, 0.05127, 0.05127, 1.0, 0.05448, 0.05127, 0.05127, 1.0, 0.05448, 0.05127, 0.05127, 1.0, 0.05448, 0.05127, 0.05127, 1.0, 0.05448, 0.05127, 0.05127, 1.0, 0.05448, 0.05127, 0.05127, 1.0, 0.05448, 0.05127, 0.05127, 1.0, 0.05448, 0.05127, 0.05127, 1.0, 0.05448, 0.05127, 0.05127, 1.0, 0.05448, 0.05127, 0.05127, 1.0, 0.05448, 0.05127, 0.05127, 1.0, 0.05448, 0.05127, 0.05127, 1.0, 0.05448, 0.05127, 0.05127, 1.0, 1.0, 0.07227, 0.1329, 1.0, 1.0, 0.07227, 0.1329, 1.0, 1.0, 0.07227, 0.1329, 1.0, 1.0, 0.07227, 0.1329, 1.0, 1.0, 0.07227, 0.1329, 1.0, 1.0, 0.07227, 0.1329, 1.0, 1.0, 0.07227, 0.1329, 1.0, 1.0, 0.07227, 0.1329, 1.0, 1.0, 0.07227, 0.1329, 1.0, 1.0, 0.07227, 0.1329, 1.0, 1.0, 0.07227, 0.1329, 1.0, 1.0, 0.07227, 0.1329, 1.0, 1.0, 0.07227, 0.1329, 1.0, 1.0, 0.07227, 0.1329, 1.0, 1.0, 0.07227, 0.1329, 1.0, 1.0, 0.07227, 0.1329, 1.0, 1.0, 0.07227, 0.1329, 1.0, 1.0, 0.07227, 0.1329, 1.0, 1.0, 0.07227, 0.1329, 1.0, 1.0, 0.07227, 0.1329, 1.0, 1.0, 0.07227, 0.1329, 1.0, 1.0, 0.07227, 0.1329, 1.0, 1.0, 0.07227, 0.1329, 1.0, 1.0, 0.07227, 0.1329, 1.0, 1.0, 0.07227, 0.1329, 1.0, 1.0, 0.07227, 0.1329, 1.0, 1.0, 0.07227, 0.1329, 1.0, 1.0, 0.07227, 0.1329, 1.0, 1.0, 0.07227, 0.1329, 1.0, 1.0, 0.07227, 0.1329, 1.0, 1.0, 0.07227, 0.1329, 1.0, 1.0, 0.07227, 0.1329, 1.0, 1.0, 0.07227, 0.1329, 1.0, 1.0, 0.07227, 0.1329, 1.0, 1.0, 0.07227, 0.1329, 1.0, 1.0, 0.07227, 0.1329, 1.0, 1.0, 0.07227, 0.1329, 1.0, 1.0, 0.07227, 0.1329, 1.0, 1.0, 0.07227, 0.1329, 1.0, 1.0, 0.07227, 0.1329, 1.0, 0.05448, 0.05127, 0.05127, 1.0, 0.05448, 0.05127, 0.05127, 1.0, 0.05448, 0.05127, 0.05127, 1.0, 0.05448, 0.05127, 0.05127, 1.0, 0.05448, 0.05127, 0.05127, 1.0, 0.05448, 0.05127, 0.05127, 1.0, 0.05448, 0.05127, 0.05127, 1.0, 0.05448, 0.05127, 0.05127, 1.0, 0.05448, 0.05127, 0.05127, 1.0, 0.05448, 0.05127, 0.05127, 1.0, 0.05448, 0.05127, 0.05127, 1.0, 0.05448, 0.05127, 0.05127, 1.0, 0.05448, 0.05127, 0.05127, 1.0, 0.05448, 0.05127, 0.05127, 1.0, 0.05448, 0.05127, 0.05127, 1.0, 0.05448, 0.05127, 0.05127, 1.0, 1.0, 0.07227, 0.1329, 1.0, 1.0, 0.07227, 0.1329, 1.0, 1.0, 0.07227, 0.1329, 1.0, 1.0, 0.07227, 0.1329, 1.0, 1.0, 0.07227, 0.1329, 1.0, 1.0, 0.07227, 0.1329, 1.0, 1.0, 0.07227, 0.1329, 1.0, 1.0, 0.07227, 0.1329, 1.0, 1.0, 0.07227, 0.1329, 1.0, 1.0, 0.07227, 0.1329, 1.0, 1.0, 0.07227, 0.1329, 1.0, 1.0, 0.07227, 0.1329, 1.0, 1.0, 0.07227, 0.1329, 1.0, 1.0, 0.07227, 0.1329, 1.0, 1.0, 0.07227, 0.1329, 1.0, 1.0, 0.07227, 0.1329, 1.0, 1.0, 0.07227, 0.1329, 1.0, 1.0, 0.07227, 0.1329, 1.0, 1.0, 0.07227, 0.1329, 1.0, 1.0, 0.07227, 0.1329, 1.0, 1.0, 0.07227, 0.1329, 1.0, 1.0, 0.07227, 0.1329, 1.0, 1.0, 0.07227, 0.1329, 1.0, 1.0, 0.07227, 0.1329, 1.0, 1.0, 0.07227, 0.1329, 1.0, 1.0, 0.07227, 0.1329, 1.0, 1.0, 0.07227, 0.1329, 1.0, 1.0, 0.07227, 0.1329, 1.0, 1.0, 0.07227, 0.1329, 1.0, 1.0, 0.07227, 0.1329, 1.0, 1.0, 0.07227, 0.1329, 1.0, 1.0, 0.07227, 0.1329, 1.0, 0.5149, 0.7084, 0.7084, 1.0, 0.5149, 0.7084, 0.7084, 1.0, 0.5149, 0.7084, 0.7084, 1.0, 1.0, 0.07227, 0.1329, 1.0, 1.0, 0.07227, 0.1329, 1.0, 1.0, 0.07227, 0.1329, 1.0, 1.0, 0.07227, 0.1329, 1.0, 1.0, 0.07227, 0.1329, 1.0, 1.0, 0.07227, 0.1329, 1.0, 1.0, 0.07227, 0.1329, 1.0, 1.0, 0.07227, 0.1329, 1.0, 1.0, 0.07227, 0.1329, 1.0, 1.0, 0.07227, 0.1329, 1.0, 1.0, 0.07227, 0.1329, 1.0, 1.0, 0.07227, 0.1329, 1.0, 1.0, 0.07227, 0.1329, 1.0, 1.0, 0.07227, 0.1329, 1.0, 1.0, 0.07227, 0.1329, 1.0, 1.0, 0.07227, 0.1329, 1.0, 1.0, 0.07227, 0.1329, 1.0, 1.0, 0.07227, 0.1329, 1.0, 1.0, 0.07227, 0.1329, 1.0, 1.0, 0.07227, 0.1329, 1.0, 1.0, 0.07227, 0.1329, 1.0, 1.0, 0.07227, 0.1329, 1.0, 1.0, 0.07227, 0.1329, 1.0, 1.0, 0.07227, 0.1329, 1.0, 1.0, 0.07227, 0.1329, 1.0, 1.0, 0.07227, 0.1329, 1.0, 1.0, 0.07227, 0.1329, 1.0, 1.0, 0.07227, 0.1329, 1.0, 1.0, 0.07227, 0.1329, 1.0, 1.0, 0.07227, 0.1329, 1.0, 1.0, 0.07227, 0.1329, 1.0, 1.0, 0.07227, 0.1329, 1.0, 1.0, 0.07227, 0.1329, 1.0, 1.0, 0.07227, 0.1329, 1.0, 1.0, 0.07227, 0.1329, 1.0, 1.0, 0.07227, 0.1329, 1.0, 1.0, 0.07227, 0.1329, 1.0, 1.0, 0.07227, 0.1329, 1.0, 1.0, 0.07227, 0.1329, 1.0, 1.0, 0.07227, 0.1329, 1.0, 1.0, 0.07227, 0.1329, 1.0, 1.0, 0.07227, 0.1329, 1.0, 1.0, 0.07227, 0.1329, 1.0, 1.0, 0.07227, 0.1329, 1.0, 1.0, 0.07227, 0.1329, 1.0, 1.0, 0.07227, 0.1329, 1.0, 1.0, 0.07227, 0.1329, 1.0, 1.0, 0.07227, 0.1329, 1.0, 1.0, 0.07227, 0.1329, 1.0, 1.0, 0.07227, 0.1329, 1.0, 1.0, 0.07227, 0.1329, 1.0])
me_cube_001.use_remesh_fix_poles = True
me_cube_001.use_remesh_preserve_attributes = False
me_cube_001.use_mirror_y = True
me_cube_001.use_mirror_vertex_groups = False
me_cube_001.use_paint_bone_selection = False
me_cube_001.use_paint_mask = True
me_cube_001.update()
arm_armature = bpy.data.armatures.new('Armature')  # bones are not reproduced

# ---- objects
ob_cube = bpy.data.objects.new('Cube', me_cube_001)
ob_armature = bpy.data.objects.new('Armature', arm_armature)

# ---- transforms, parenting, visibility, modifiers, constraints
ob_cube.parent = ob_armature
ob_cube.location = (0.0, 0.0, 0.0)
ob_cube.lineart.crease_threshold = 0.0
ob_cube.use_mesh_mirror_y = True
_vg = ob_cube.vertex_groups.new(name='root')
_vg.add([0, 1, 2, 3, 4, 5, 6, 7, 8, 9, 10, 11, 12, 13, 14, 15, 16, 17, 18, 19, 20, 21, 22, 23, 24, 25, 26, 27, 28, 29, 30, 31, 32, 33, 34, 35, 36, 37, 38, 39, 40, 41, 42, 43, 44, 45, 46, 47, 48, 49, 50, 51, 52, 53, 136, 137, 138, 139, 140, 141, 142, 143, 144, 145, 150, 151, 152, 153, 154, 155, 156, 157, 158, 159, 160, 161, 162, 163, 164, 165, 166, 167, 168, 169], 1.0, 'REPLACE')
_vg = ob_cube.vertex_groups.new(name='exhaust')
_vg.add([110, 111, 112, 113, 114, 115, 116, 117, 118, 119, 120, 121, 122, 123, 124, 125, 126, 127], 1.0, 'REPLACE')
_vg = ob_cube.vertex_groups.new(name='wheel_fl')
_vg.add([54, 55, 70, 71, 72, 73, 74, 75, 76, 77, 78, 79, 80, 81], 1.0, 'REPLACE')
_vg = ob_cube.vertex_groups.new(name='wheel_fr')
_vg.add([56, 57, 58, 59, 60, 61, 62, 63, 64, 65, 66, 67, 68, 69], 1.0, 'REPLACE')
_vg = ob_cube.vertex_groups.new(name='wheel_bl')
_vg.add([82, 83, 98, 99, 100, 101, 102, 103, 104, 105, 106, 107, 108, 109], 1.0, 'REPLACE')
_vg = ob_cube.vertex_groups.new(name='wheel_br')
_vg.add([84, 85, 86, 87, 88, 89, 90, 91, 92, 93, 94, 95, 96, 97], 1.0, 'REPLACE')
_vg = ob_cube.vertex_groups.new(name='license')
_vg.add([128, 129, 130, 131, 132, 133, 134, 135, 146, 147, 148, 149], 1.0, 'REPLACE')
_m = ob_cube.modifiers.new('Armature', 'ARMATURE')
_m.object = ob_armature
ob_armature.location = (0.0, 0.0, 0.0)
ob_armature.lineart.crease_threshold = 0.0

# ---- collection membership
col_collection.objects.link(ob_cube)
col_collection.objects.link(ob_armature)

# ---- scene / render settings (as saved in the file)
scene.frame_start = 0; scene.frame_end = 15; scene.frame_set(15)
scene.render.engine = 'BLENDER_EEVEE_NEXT'
scene.render.fps = 15
scene.cycles.use_denoising = False
scene.cycles.samples = 128
scene.cycles.sampling_pattern = 'TABULATED_SOBOL'
scene.cycles.use_adaptive_sampling = False
scene.cycles.use_light_tree = False
scene.view_settings.view_transform = 'Filmic'
bpy.context.view_layer.update()

# ---- added for rendering (the .blend has no active camera and no usable light): camera, sun
cam_auto = bpy.data.cameras.new('AutoCamera')
cam_auto.lens = 50.0
cam_auto.sensor_width = 36.0
cam_auto.clip_end = 1000.0
ob_auto_camera = bpy.data.objects.new('AutoCamera', cam_auto)
scene.collection.objects.link(ob_auto_camera)
ob_auto_camera.location = (5.40591, -5.95838, 5.13369)
ob_auto_camera.rotation_euler = (1.09748, -7.21219e-08, 0.694738)
scene.camera = ob_auto_camera
light_auto_sun = bpy.data.lights.new('AutoSun', 'SUN')
light_auto_sun.energy = 3.0
light_auto_sun.angle = 0.0523599
ob_auto_sun = bpy.data.objects.new('AutoSun', light_auto_sun)
scene.collection.objects.link(ob_auto_sun)
ob_auto_sun.rotation_euler = (0.872665, 0.174533, 0.523599)
bpy.context.view_layer.update()
